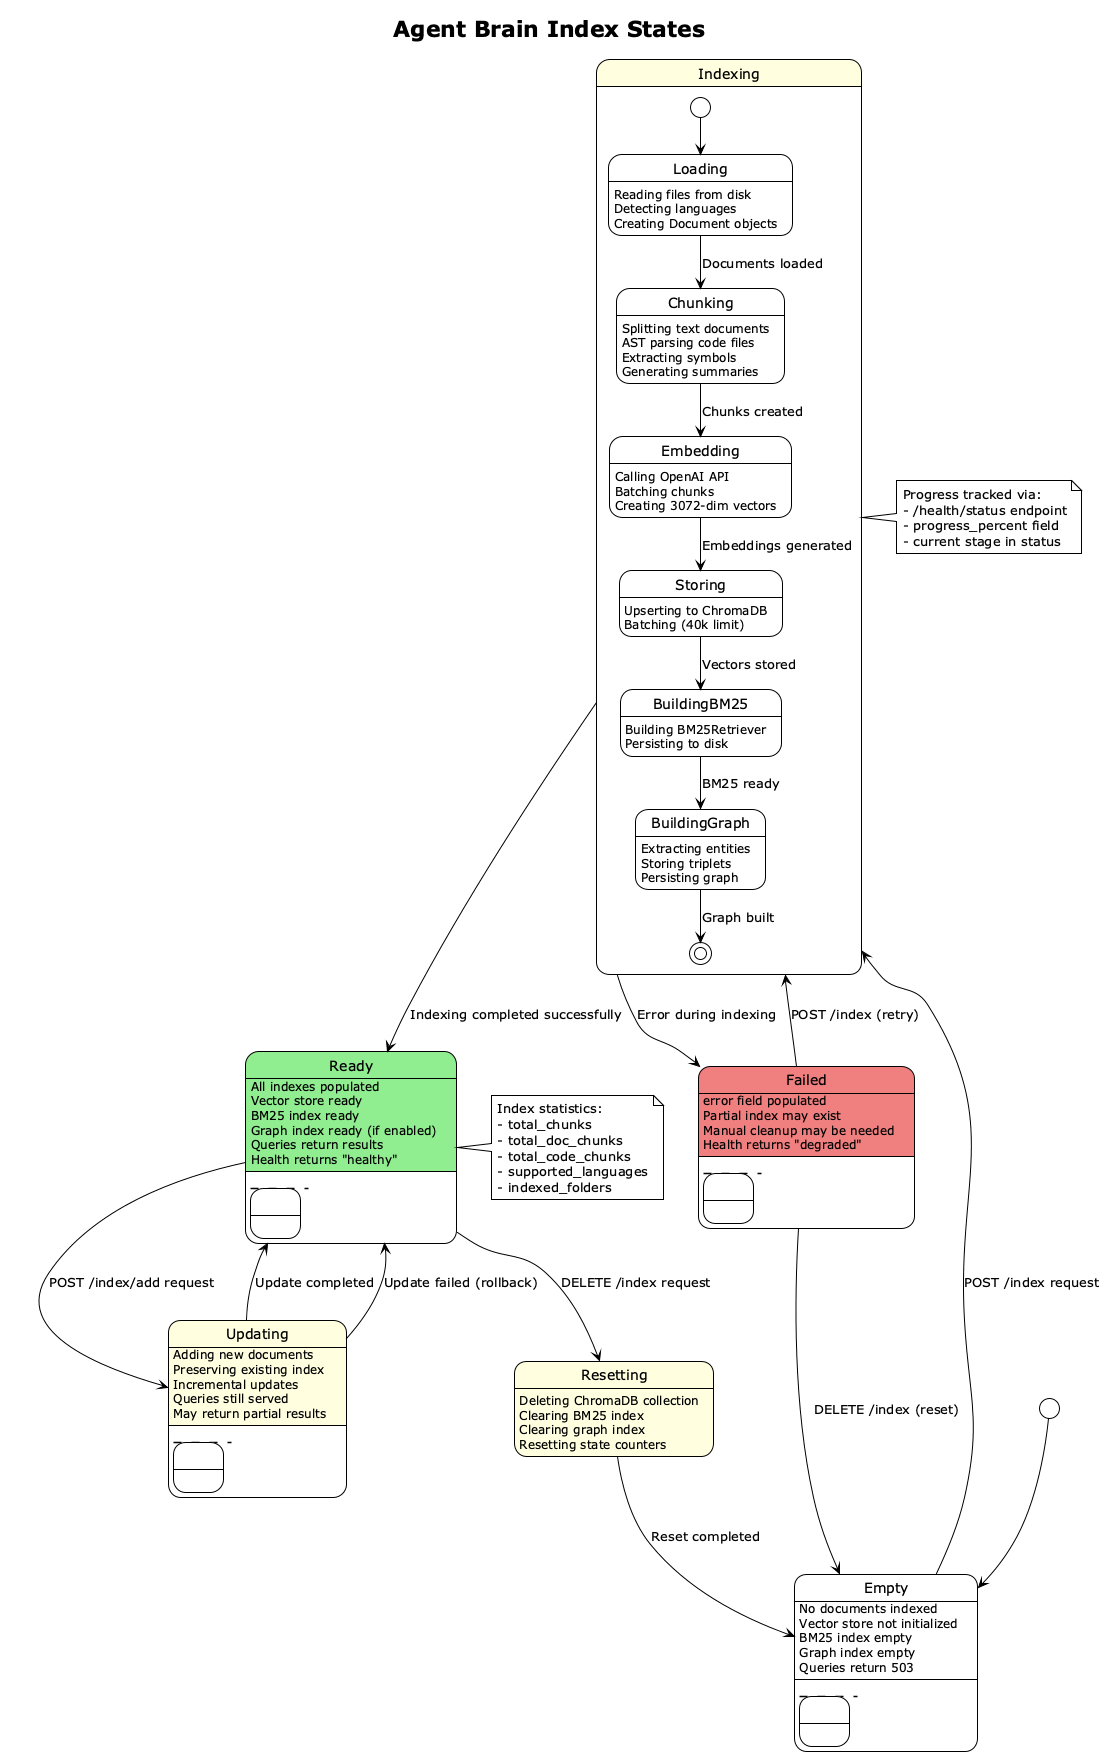

The diagram above was rendered by PlantUML. Its source (embedded in the PNG):
@startuml Index States
!theme plain
skinparam state {
    BackgroundColor<<ready>> LightGreen
    BackgroundColor<<busy>> LightYellow
    BackgroundColor<<error>> LightCoral
}

title Agent Brain Index States

[*] --> Empty

state Empty {
    Empty : No documents indexed
    Empty : Vector store not initialized
    Empty : BM25 index empty
    Empty : Graph index empty
    ---
    Empty : Queries return 503
}

Empty --> Indexing : POST /index request

state Indexing <<busy>> {
    state "Loading" as Loading
    state "Chunking" as Chunking
    state "Embedding" as Embedding
    state "Storing" as Storing
    state "BuildingBM25" as BM25
    state "BuildingGraph" as BuildingGraph

    Loading : Reading files from disk
    Loading : Detecting languages
    Loading : Creating Document objects

    Chunking : Splitting text documents
    Chunking : AST parsing code files
    Chunking : Extracting symbols
    Chunking : Generating summaries

    Embedding : Calling OpenAI API
    Embedding : Batching chunks
    Embedding : Creating 3072-dim vectors

    Storing : Upserting to ChromaDB
    Storing : Batching (40k limit)

    BM25 : Building BM25Retriever
    BM25 : Persisting to disk

    BuildingGraph : Extracting entities
    BuildingGraph : Storing triplets
    BuildingGraph : Persisting graph

    [*] --> Loading
    Loading --> Chunking : Documents loaded
    Chunking --> Embedding : Chunks created
    Embedding --> Storing : Embeddings generated
    Storing --> BM25 : Vectors stored
    BM25 --> BuildingGraph : BM25 ready
    BuildingGraph --> [*] : Graph built
}

Indexing --> Ready : Indexing completed successfully
Indexing --> Failed : Error during indexing

state Ready <<ready>> {
    Ready : All indexes populated
    Ready : Vector store ready
    Ready : BM25 index ready
    Ready : Graph index ready (if enabled)
    ---
    Ready : Queries return results
    Ready : Health returns "healthy"
}

Ready --> Updating : POST /index/add request

state Updating <<busy>> {
    Updating : Adding new documents
    Updating : Preserving existing index
    Updating : Incremental updates
    ---
    Updating : Queries still served
    Updating : May return partial results
}

Updating --> Ready : Update completed
Updating --> Ready : Update failed (rollback)

Ready --> Resetting : DELETE /index request

state Resetting <<busy>> {
    Resetting : Deleting ChromaDB collection
    Resetting : Clearing BM25 index
    Resetting : Clearing graph index
    Resetting : Resetting state counters
}

Resetting --> Empty : Reset completed

state Failed <<error>> {
    Failed : error field populated
    Failed : Partial index may exist
    Failed : Manual cleanup may be needed
    ---
    Failed : Health returns "degraded"
}

Failed --> Empty : DELETE /index (reset)
Failed --> Indexing : POST /index (retry)

note right of Indexing
    Progress tracked via:
    - /health/status endpoint
    - progress_percent field
    - current stage in status
end note

note right of Ready
    Index statistics:
    - total_chunks
    - total_doc_chunks
    - total_code_chunks
    - supported_languages
    - indexed_folders
end note

@enduml